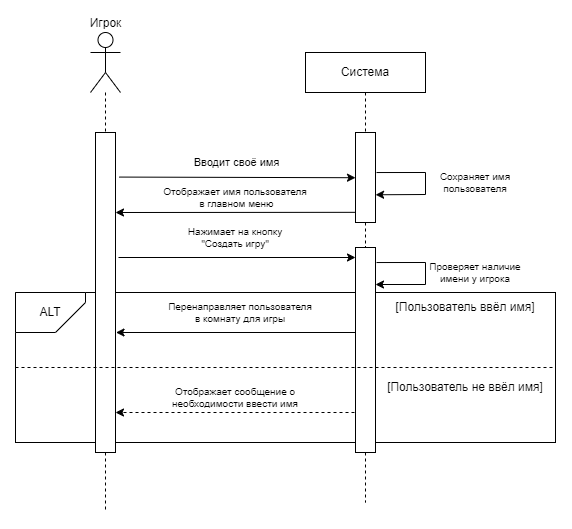

The diagram above was exported from draw.io. Its source (the exported page's mxGraphModel, read from the mxfile embedded in the PNG):
<mxGraphModel dx="819" dy="438" grid="1" gridSize="10" guides="1" tooltips="1" connect="1" arrows="1" fold="1" page="1" pageScale="1" pageWidth="827" pageHeight="1169" math="0" shadow="0">
  <root>
    <mxCell id="0" />
    <mxCell id="1" parent="0" />
    <mxCell id="rdPLiVe93-ylaOmrIViD-78" value="Игрок" style="shape=umlActor;verticalLabelPosition=top;verticalAlign=bottom;html=1;outlineConnect=0;labelPosition=center;align=center;" vertex="1" parent="1">
      <mxGeometry x="219" y="120" width="30" height="60" as="geometry" />
    </mxCell>
    <mxCell id="rdPLiVe93-ylaOmrIViD-79" value="" style="rounded=0;whiteSpace=wrap;html=1;" vertex="1" parent="1">
      <mxGeometry x="144" y="380" width="540" height="150" as="geometry" />
    </mxCell>
    <mxCell id="rdPLiVe93-ylaOmrIViD-80" value="ALT" style="shape=card;whiteSpace=wrap;html=1;direction=south;flipH=0;flipV=1;" vertex="1" parent="1">
      <mxGeometry x="144" y="380" width="70" height="40" as="geometry" />
    </mxCell>
    <mxCell id="rdPLiVe93-ylaOmrIViD-81" value="Система" style="rounded=0;whiteSpace=wrap;html=1;" vertex="1" parent="1">
      <mxGeometry x="434" y="140" width="120" height="40" as="geometry" />
    </mxCell>
    <mxCell id="rdPLiVe93-ylaOmrIViD-82" value="" style="rounded=0;whiteSpace=wrap;html=1;" vertex="1" parent="1">
      <mxGeometry x="224" y="220" width="20" height="320" as="geometry" />
    </mxCell>
    <mxCell id="rdPLiVe93-ylaOmrIViD-83" value="" style="rounded=0;whiteSpace=wrap;html=1;" vertex="1" parent="1">
      <mxGeometry x="484" y="220" width="20" height="90" as="geometry" />
    </mxCell>
    <mxCell id="rdPLiVe93-ylaOmrIViD-84" value="" style="endArrow=none;dashed=1;html=1;rounded=0;entryX=0.5;entryY=0;entryDx=0;entryDy=0;" edge="1" parent="1" source="rdPLiVe93-ylaOmrIViD-78" target="rdPLiVe93-ylaOmrIViD-82">
      <mxGeometry width="50" height="50" relative="1" as="geometry">
        <mxPoint x="234" y="160" as="sourcePoint" />
        <mxPoint x="384" y="290" as="targetPoint" />
      </mxGeometry>
    </mxCell>
    <mxCell id="rdPLiVe93-ylaOmrIViD-85" value="" style="endArrow=none;dashed=1;html=1;rounded=0;entryX=0.5;entryY=0;entryDx=0;entryDy=0;exitX=0.5;exitY=1;exitDx=0;exitDy=0;" edge="1" parent="1" source="rdPLiVe93-ylaOmrIViD-81" target="rdPLiVe93-ylaOmrIViD-83">
      <mxGeometry width="50" height="50" relative="1" as="geometry">
        <mxPoint x="374" y="160" as="sourcePoint" />
        <mxPoint x="374" y="220" as="targetPoint" />
      </mxGeometry>
    </mxCell>
    <mxCell id="rdPLiVe93-ylaOmrIViD-86" value="" style="endArrow=none;dashed=1;html=1;rounded=0;exitX=0.5;exitY=1;exitDx=0;exitDy=0;" edge="1" parent="1" source="rdPLiVe93-ylaOmrIViD-82">
      <mxGeometry width="50" height="50" relative="1" as="geometry">
        <mxPoint x="234" y="560" as="sourcePoint" />
        <mxPoint x="234" y="600" as="targetPoint" />
      </mxGeometry>
    </mxCell>
    <mxCell id="rdPLiVe93-ylaOmrIViD-87" value="" style="endArrow=none;dashed=1;html=1;rounded=0;exitX=0.5;exitY=1;exitDx=0;exitDy=0;entryX=0.5;entryY=0;entryDx=0;entryDy=0;" edge="1" parent="1" source="rdPLiVe93-ylaOmrIViD-83" target="rdPLiVe93-ylaOmrIViD-94">
      <mxGeometry width="50" height="50" relative="1" as="geometry">
        <mxPoint x="494" y="540" as="sourcePoint" />
        <mxPoint x="494" y="330" as="targetPoint" />
      </mxGeometry>
    </mxCell>
    <mxCell id="rdPLiVe93-ylaOmrIViD-88" value="" style="endArrow=classic;html=1;rounded=0;exitX=1.186;exitY=0.041;exitDx=0;exitDy=0;exitPerimeter=0;entryX=0.005;entryY=0.153;entryDx=0;entryDy=0;entryPerimeter=0;" edge="1" parent="1">
      <mxGeometry width="50" height="50" relative="1" as="geometry">
        <mxPoint x="247.62" y="264.57000000000005" as="sourcePoint" />
        <mxPoint x="484.0000000000001" y="265.22000000000014" as="targetPoint" />
      </mxGeometry>
    </mxCell>
    <mxCell id="rdPLiVe93-ylaOmrIViD-89" value="Вводит своё имя" style="edgeLabel;html=1;align=center;verticalAlign=middle;resizable=0;points=[];" vertex="1" connectable="0" parent="rdPLiVe93-ylaOmrIViD-88">
      <mxGeometry x="-0.1031" y="-2" relative="1" as="geometry">
        <mxPoint x="11" y="-17" as="offset" />
      </mxGeometry>
    </mxCell>
    <mxCell id="rdPLiVe93-ylaOmrIViD-90" value="" style="endArrow=classic;html=1;rounded=0;exitX=1.076;exitY=0.047;exitDx=0;exitDy=0;exitPerimeter=0;entryX=1.005;entryY=0.692;entryDx=0;entryDy=0;entryPerimeter=0;" edge="1" parent="1" target="rdPLiVe93-ylaOmrIViD-83">
      <mxGeometry width="50" height="50" relative="1" as="geometry">
        <mxPoint x="505.03999999999996" y="260.0400000000001" as="sourcePoint" />
        <mxPoint x="504" y="299.08000000000004" as="targetPoint" />
        <Array as="points">
          <mxPoint x="554" y="260" />
          <mxPoint x="554" y="282" />
        </Array>
      </mxGeometry>
    </mxCell>
    <mxCell id="rdPLiVe93-ylaOmrIViD-91" value="Сохраняет имя пользователя" style="text;html=1;align=center;verticalAlign=middle;whiteSpace=wrap;rounded=0;fontSize=10;" vertex="1" parent="1">
      <mxGeometry x="559" y="260" width="90" height="20" as="geometry" />
    </mxCell>
    <mxCell id="rdPLiVe93-ylaOmrIViD-92" value="" style="endArrow=classic;html=1;rounded=0;exitX=-0.026;exitY=0.887;exitDx=0;exitDy=0;entryX=1;entryY=0.25;entryDx=0;entryDy=0;exitPerimeter=0;" edge="1" parent="1" source="rdPLiVe93-ylaOmrIViD-83" target="rdPLiVe93-ylaOmrIViD-82">
      <mxGeometry width="50" height="50" relative="1" as="geometry">
        <mxPoint x="334" y="350" as="sourcePoint" />
        <mxPoint x="384" y="300" as="targetPoint" />
      </mxGeometry>
    </mxCell>
    <mxCell id="rdPLiVe93-ylaOmrIViD-93" value="&lt;br style=&quot;font-size: 10px;&quot;&gt;&lt;span style=&quot;color: rgb(0, 0, 0); font-family: Helvetica; font-size: 10px; font-style: normal; font-variant-ligatures: normal; font-variant-caps: normal; font-weight: 400; letter-spacing: normal; orphans: 2; text-align: center; text-indent: 0px; text-transform: none; widows: 2; word-spacing: 0px; -webkit-text-stroke-width: 0px; white-space: nowrap; background-color: rgb(255, 255, 255); text-decoration-thickness: initial; text-decoration-style: initial; text-decoration-color: initial; float: none; display: inline !important;&quot;&gt;Отображает имя пользователя&lt;br style=&quot;font-size: 10px;&quot;&gt;&amp;nbsp;в главном меню&lt;/span&gt;&lt;div style=&quot;font-size: 10px;&quot;&gt;&lt;br style=&quot;font-size: 10px;&quot;&gt;&lt;/div&gt;" style="text;html=1;align=center;verticalAlign=middle;whiteSpace=wrap;rounded=0;fontSize=10;" vertex="1" parent="1">
      <mxGeometry x="304" y="260" width="120" height="50" as="geometry" />
    </mxCell>
    <mxCell id="rdPLiVe93-ylaOmrIViD-94" value="" style="rounded=0;whiteSpace=wrap;html=1;" vertex="1" parent="1">
      <mxGeometry x="484" y="335" width="20" height="205" as="geometry" />
    </mxCell>
    <mxCell id="rdPLiVe93-ylaOmrIViD-95" value="" style="endArrow=classic;html=1;rounded=0;" edge="1" parent="1">
      <mxGeometry width="50" height="50" relative="1" as="geometry">
        <mxPoint x="247" y="345" as="sourcePoint" />
        <mxPoint x="484" y="345" as="targetPoint" />
      </mxGeometry>
    </mxCell>
    <mxCell id="rdPLiVe93-ylaOmrIViD-96" value="Нажимает на кнопку &quot;Создать игру&quot;" style="text;html=1;align=center;verticalAlign=middle;whiteSpace=wrap;rounded=0;fontSize=10;" vertex="1" parent="1">
      <mxGeometry x="304" y="310" width="120" height="30" as="geometry" />
    </mxCell>
    <mxCell id="rdPLiVe93-ylaOmrIViD-97" value="" style="endArrow=classic;html=1;rounded=0;exitX=-0.026;exitY=0.887;exitDx=0;exitDy=0;entryX=1;entryY=0.25;entryDx=0;entryDy=0;exitPerimeter=0;" edge="1" parent="1">
      <mxGeometry width="50" height="50" relative="1" as="geometry">
        <mxPoint x="483.5" y="420" as="sourcePoint" />
        <mxPoint x="244.5" y="420" as="targetPoint" />
      </mxGeometry>
    </mxCell>
    <mxCell id="rdPLiVe93-ylaOmrIViD-98" value="&lt;div style=&quot;font-size: 10px;&quot;&gt;Перенаправляет пользователя в комнату для игры&lt;/div&gt;" style="text;html=1;align=center;verticalAlign=middle;whiteSpace=wrap;rounded=0;fontSize=10;" vertex="1" parent="1">
      <mxGeometry x="294" y="375" width="150" height="50" as="geometry" />
    </mxCell>
    <mxCell id="rdPLiVe93-ylaOmrIViD-99" value="[Пользователь ввёл имя]" style="text;html=1;align=center;verticalAlign=middle;whiteSpace=wrap;rounded=0;" vertex="1" parent="1">
      <mxGeometry x="504" y="380" width="180" height="30" as="geometry" />
    </mxCell>
    <mxCell id="rdPLiVe93-ylaOmrIViD-100" value="Проверяет наличие имени у игрока" style="text;html=1;align=center;verticalAlign=middle;whiteSpace=wrap;rounded=0;fontSize=10;" vertex="1" parent="1">
      <mxGeometry x="554" y="350" width="100" height="20" as="geometry" />
    </mxCell>
    <mxCell id="rdPLiVe93-ylaOmrIViD-101" value="" style="endArrow=none;dashed=1;html=1;rounded=0;exitX=0;exitY=0.5;exitDx=0;exitDy=0;entryX=1;entryY=0.5;entryDx=0;entryDy=0;" edge="1" parent="1" source="rdPLiVe93-ylaOmrIViD-79" target="rdPLiVe93-ylaOmrIViD-79">
      <mxGeometry width="50" height="50" relative="1" as="geometry">
        <mxPoint x="164" y="490" as="sourcePoint" />
        <mxPoint x="214" y="440" as="targetPoint" />
      </mxGeometry>
    </mxCell>
    <mxCell id="rdPLiVe93-ylaOmrIViD-102" value="[Пользователь не ввёл имя]" style="text;html=1;align=center;verticalAlign=middle;whiteSpace=wrap;rounded=0;" vertex="1" parent="1">
      <mxGeometry x="504" y="460" width="180" height="30" as="geometry" />
    </mxCell>
    <mxCell id="rdPLiVe93-ylaOmrIViD-103" value="" style="endArrow=classic;html=1;rounded=0;exitX=-0.026;exitY=0.887;exitDx=0;exitDy=0;entryX=1;entryY=0.25;entryDx=0;entryDy=0;exitPerimeter=0;dashed=1;" edge="1" parent="1">
      <mxGeometry width="50" height="50" relative="1" as="geometry">
        <mxPoint x="483" y="500" as="sourcePoint" />
        <mxPoint x="244" y="500" as="targetPoint" />
      </mxGeometry>
    </mxCell>
    <mxCell id="rdPLiVe93-ylaOmrIViD-104" value="&lt;div style=&quot;font-size: 10px;&quot;&gt;Отображает сообщение о необходимости ввести имя&lt;/div&gt;" style="text;html=1;align=center;verticalAlign=middle;whiteSpace=wrap;rounded=0;fontSize=10;" vertex="1" parent="1">
      <mxGeometry x="288.5" y="460" width="150" height="50" as="geometry" />
    </mxCell>
    <mxCell id="rdPLiVe93-ylaOmrIViD-105" value="" style="endArrow=none;dashed=1;html=1;rounded=0;" edge="1" parent="1">
      <mxGeometry width="50" height="50" relative="1" as="geometry">
        <mxPoint x="494" y="540" as="sourcePoint" />
        <mxPoint x="494" y="590" as="targetPoint" />
      </mxGeometry>
    </mxCell>
    <mxCell id="rdPLiVe93-ylaOmrIViD-106" value="" style="endArrow=classic;html=1;rounded=0;exitX=1.076;exitY=0.047;exitDx=0;exitDy=0;exitPerimeter=0;entryX=1.005;entryY=0.692;entryDx=0;entryDy=0;entryPerimeter=0;" edge="1" parent="1">
      <mxGeometry width="50" height="50" relative="1" as="geometry">
        <mxPoint x="505.03999999999996" y="350.0400000000001" as="sourcePoint" />
        <mxPoint x="504" y="372" as="targetPoint" />
        <Array as="points">
          <mxPoint x="554" y="350" />
          <mxPoint x="554" y="372" />
        </Array>
      </mxGeometry>
    </mxCell>
  </root>
</mxGraphModel>